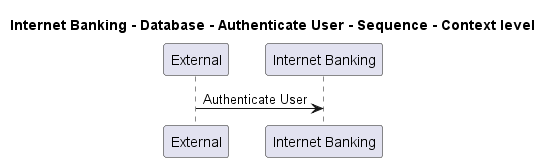

The diagram above was rendered by PlantUML. Its source (embedded in the PNG):
@startuml
!pragma layout smetana

title Internet Banking - Database - Authenticate User - Sequence - Context level

participant "External" as C4InterFlow.SoftwareSystems.ExternalSystem
participant "Internet Banking" as BigBankPlc.SoftwareSystems.InternetBanking

C4InterFlow.SoftwareSystems.ExternalSystem -> BigBankPlc.SoftwareSystems.InternetBanking : Authenticate User


@enduml